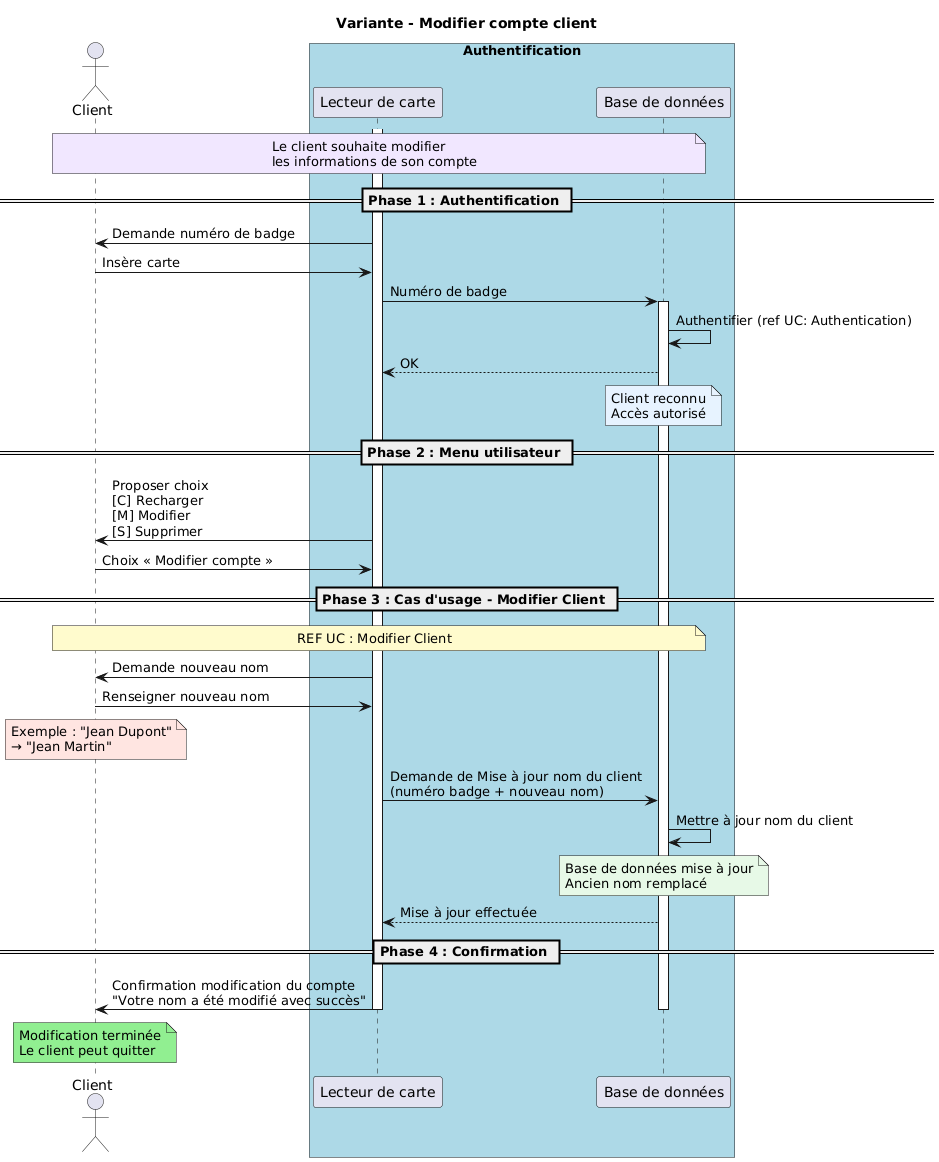

The diagram above was rendered by PlantUML. Its source (embedded in the PNG):
@startuml
title Variante - Modifier compte client



actor Client

box "Authentification" #LightBlue
participant "Lecteur de carte" as LC
participant "Base de données" as BD
end box

note over Client, BD #F0E6FF
    Le client souhaite modifier
    les informations de son compte
end note

== Phase 1 : Authentification ==
activate LC
LC -> Client : Demande numéro de badge
Client -> LC : Insère carte
LC -> BD : Numéro de badge
activate BD
BD -> BD : Authentifier (ref UC: Authentication)
BD --> LC : OK

note over BD #E6F3FF
    Client reconnu
    Accès autorisé
end note

== Phase 2 : Menu utilisateur ==
LC -> Client : Proposer choix\n[C] Recharger\n[M] Modifier\n[S] Supprimer
Client -> LC : Choix « Modifier compte »

== Phase 3 : Cas d'usage - Modifier Client ==

note over Client, BD #FFFACD
    REF UC : Modifier Client
end note

LC -> Client : Demande nouveau nom
Client -> LC : Renseigner nouveau nom

note over Client #FFE4E1
    Exemple : "Jean Dupont"
    → "Jean Martin"
end note

LC -> BD : Demande de Mise à jour nom du client\n(numéro badge + nouveau nom)


BD -> BD : Mettre à jour nom du client

note over BD #E6F9E6
    Base de données mise à jour
    Ancien nom remplacé
end note

BD --> LC : Mise à jour effectuée

== Phase 4 : Confirmation ==
LC -> Client : Confirmation modification du compte\n"Votre nom a été modifié avec succès"

note over Client #90EE90
    Modification terminée
    Le client peut quitter
end note

deactivate BD
deactivate LC
@enduml